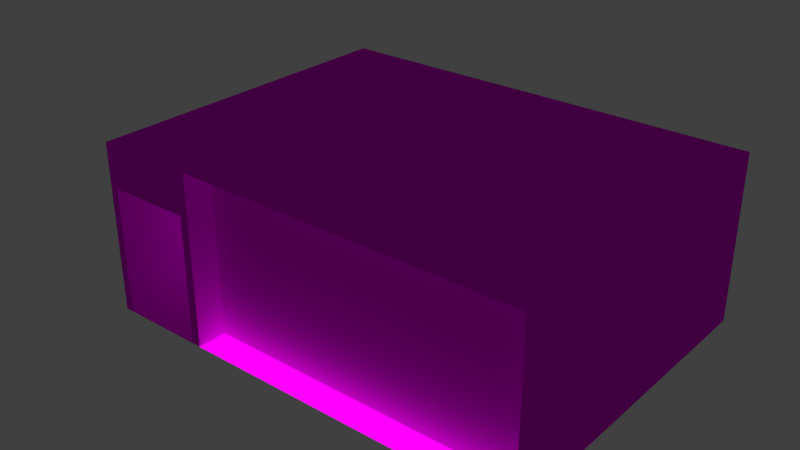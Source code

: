 # Source: Level_01_Room.blend  (saved by Blender 2.79.0; exported with 4.5.12 LTS)
import bpy
from mathutils import Matrix  # noqa: F401  (used for matrix-valued properties, if any)

bpy.ops.wm.read_factory_settings(use_empty=True)
scene = bpy.context.scene
scene.name = 'Scene'

# ---- collections
col_collection_1 = bpy.data.collections.new('Collection 1'); scene.collection.children.link(col_collection_1)

# ---- images (referenced by path relative to the original .blend; pixels are not part of the script)
import os
ASSET_DIR = os.environ.get("B2B_ASSET_DIR", "")  # directory of the original .blend (textures are referenced by path, not embedded)
HERE = os.path.dirname(os.path.abspath(__file__))  # packed textures are extracted next to this script under _unpacked/

def load_image(name, relpath, width, height, colorspace="sRGB"):
    """Load a texture the original file referenced (path relative to the .blend, or extracted next to this script)."""
    p = next((c for c in (os.path.join(HERE, relpath), os.path.join(ASSET_DIR, relpath)) if relpath and os.path.exists(c)), "")
    if p:
        img = bpy.data.images.load(p, check_existing=True)
        img.name = name
    else:  # same state as the original file: an image datablock whose file is absent (Cycles renders it pink)
        img = bpy.data.images.new(name, width, height)
        img.source = "FILE"
        img.filepath = "//" + (relpath or name)
    img.colorspace_settings.name = colorspace
    return img
img_outside_wall_png = load_image('Outside-wall.png', 'Outside-wall.png', 1024, 1024, 'sRGB')
img_wall_jpg_001 = load_image('Wall.jpg.001', 'Wall.jpg', 1024, 1024, 'sRGB')
img_ceiling_png = load_image('Ceiling.png', 'Ceiling.png', 1024, 1024, 'sRGB')
img_carpet_png = load_image('carpet.png', 'carpet.png', 1024, 1024, 'sRGB')
img_floor_jpg = load_image('Floor.jpg', 'Floor.jpg', 1024, 1024, 'sRGB')

# ---- materials (node trees are filled in below, after node groups)
mat_outsidewallmaterial = bpy.data.materials.new('OutsideWallMaterial')
mat_outsidewallmaterial.alpha_threshold = 0.0
mat_outsidewallmaterial.roughness = 0.5
mat_wall = bpy.data.materials.new('Wall')
mat_wall.alpha_threshold = 0.0
mat_wall.roughness = 0.5
mat_outside_roof_mat = bpy.data.materials.new('Outside_Roof_Mat')
mat_outside_roof_mat.alpha_threshold = 0.0
mat_outside_roof_mat.roughness = 0.5
mat_carpet = bpy.data.materials.new('Carpet')
mat_carpet.alpha_threshold = 0.0
mat_carpet.roughness = 0.5
mat_roof_mat = bpy.data.materials.new('Roof_Mat')
mat_roof_mat.alpha_threshold = 0.0
mat_roof_mat.roughness = 0.5
mat_ground_mat = bpy.data.materials.new('Ground_Mat')
mat_ground_mat.alpha_threshold = 0.0
mat_ground_mat.roughness = 0.5

# ---- material node trees
mat_outsidewallmaterial.use_nodes = True; mat_outsidewallmaterial.node_tree.nodes.clear()
_N = mat_outsidewallmaterial.node_tree.nodes; _L = mat_outsidewallmaterial.node_tree.links
n0 = _N.new('ShaderNodeOutputMaterial'); n0.name = 'Material Output'; n0.location = (300, 300)
n1 = _N.new('ShaderNodeBsdfDiffuse'); n1.name = 'Diffuse BSDF'; n1.location = (10, 300)
n2 = _N.new('ShaderNodeTexImage'); n2.name = 'Image Texture'; n2.location = (-180, 300)
n2.width = 140
n2.image = img_outside_wall_png
_L.new(n1.outputs[0], n0.inputs[0])
_L.new(n2.outputs[0], n1.inputs[0])
n0.is_active_output = True
mat_wall.use_nodes = True; mat_wall.node_tree.nodes.clear()
_N = mat_wall.node_tree.nodes; _L = mat_wall.node_tree.links
n0 = _N.new('ShaderNodeOutputMaterial'); n0.name = 'Material Output'; n0.location = (300, 300)
n1 = _N.new('ShaderNodeBsdfDiffuse'); n1.name = 'Diffuse BSDF'; n1.location = (10, 300)
n2 = _N.new('ShaderNodeTexImage'); n2.name = 'Image Texture'; n2.location = (-180, 300)
n2.width = 140
n2.image = img_wall_jpg_001
_L.new(n1.outputs[0], n0.inputs[0])
_L.new(n2.outputs[0], n1.inputs[0])
n0.is_active_output = True
mat_outside_roof_mat.use_nodes = True; mat_outside_roof_mat.node_tree.nodes.clear()
_N = mat_outside_roof_mat.node_tree.nodes; _L = mat_outside_roof_mat.node_tree.links
n0 = _N.new('ShaderNodeOutputMaterial'); n0.name = 'Material Output'; n0.location = (300, 300)
n1 = _N.new('ShaderNodeBsdfDiffuse'); n1.name = 'Diffuse BSDF'; n1.location = (10, 300)
n2 = _N.new('ShaderNodeTexImage'); n2.name = 'Image Texture'; n2.location = (-180, 300)
n2.width = 140
n2.image = img_ceiling_png
_L.new(n1.outputs[0], n0.inputs[0])
_L.new(n2.outputs[0], n1.inputs[0])
n0.is_active_output = True
mat_carpet.use_nodes = True; mat_carpet.node_tree.nodes.clear()
_N = mat_carpet.node_tree.nodes; _L = mat_carpet.node_tree.links
n0 = _N.new('ShaderNodeOutputMaterial'); n0.name = 'Material Output'; n0.location = (300, 300)
n1 = _N.new('ShaderNodeBsdfDiffuse'); n1.name = 'Diffuse BSDF'; n1.location = (10, 300)
n2 = _N.new('ShaderNodeTexImage'); n2.name = 'Image Texture'; n2.location = (-180, 300)
n2.width = 140
n2.image = img_carpet_png
_L.new(n1.outputs[0], n0.inputs[0])
_L.new(n2.outputs[0], n1.inputs[0])
n0.is_active_output = True
mat_roof_mat.use_nodes = True; mat_roof_mat.node_tree.nodes.clear()
_N = mat_roof_mat.node_tree.nodes; _L = mat_roof_mat.node_tree.links
n0 = _N.new('ShaderNodeOutputMaterial'); n0.name = 'Material Output'; n0.location = (300, 300)
n1 = _N.new('ShaderNodeBsdfDiffuse'); n1.name = 'Diffuse BSDF'; n1.location = (10, 300)
n2 = _N.new('ShaderNodeTexImage'); n2.name = 'Image Texture'; n2.location = (-180, 300)
n2.width = 140
n2.image = img_ceiling_png
_L.new(n1.outputs[0], n0.inputs[0])
_L.new(n2.outputs[0], n1.inputs[0])
n0.is_active_output = True
mat_ground_mat.use_nodes = True; mat_ground_mat.node_tree.nodes.clear()
_N = mat_ground_mat.node_tree.nodes; _L = mat_ground_mat.node_tree.links
n0 = _N.new('ShaderNodeOutputMaterial'); n0.name = 'Material Output'; n0.location = (555, 328)
n1 = _N.new('ShaderNodeTexImage'); n1.name = 'Image Texture'; n1.location = (101, 413)
n1.width = 140
n1.image = img_floor_jpg
n2 = _N.new('ShaderNodeMapping'); n2.name = 'Mapping'; n2.location = (-248, 413)
n2.vector_type = 'TEXTURE'
n2.inputs[3].default_value = (0.1, 0.1, 0.1)
n3 = _N.new('ShaderNodeTexCoord'); n3.name = 'Texture Coordinate'; n3.location = (-428, 350)
n4 = _N.new('ShaderNodeEmission'); n4.name = 'Emission'; n4.location = (323, 332)
n5 = _N.new('ShaderNodeVectorMath'); n5.name = 'Vector Math'; n5.location = (0, 0)
n5.operation = 'MAXIMUM'
n5.inputs[1].default_value = (15.0, 15.0, 0.0)
n6 = _N.new('ShaderNodeVectorMath'); n6.name = 'Vector Math.001'; n6.location = (0, 0)
n6.operation = 'MINIMUM'
n6.inputs[1].default_value = (15.0, 15.0, 1.0)
_L.new(n3.outputs[2], n2.inputs[0])
_L.new(n1.outputs[0], n4.inputs[0])
_L.new(n4.outputs[0], n0.inputs[0])
_L.new(n5.outputs[0], n1.inputs[0])
_L.new(n6.outputs[0], n5.inputs[0])
_L.new(n2.outputs[0], n6.inputs[0])
n0.is_active_output = True

# ---- world
world_world = bpy.data.worlds.new('World'); scene.world = world_world
world_world.color = (0.05088, 0.05088, 0.05088)
world_world.use_sun_shadow = False
world_world.sun_shadow_jitter_overblur = 0.0
world_world.cycles.sampling_method = 'MANUAL'

# ---- meshes
me_outside_wall_infront_of_door_struct = bpy.data.meshes.new('Outside_Wall_Infront_of_Door_Struct')
me_outside_wall_infront_of_door_struct.from_pydata([(-1.0, -1.0, 0.0), (1.0, -1.0, 0.0), (-1.0, 1.0, 0.0), (1.0, 1.0, 0.0)], [], [(0, 1, 3, 2)])
_uv = me_outside_wall_infront_of_door_struct.uv_layers.new(name='UVMap')
_uv.uv.foreach_set('vector', [-0.9997, -0.9957, 2.0, -0.9957, 2.0, 1.992, -0.9997, 1.992])
me_outside_wall_infront_of_door_struct.materials.append(mat_outsidewallmaterial)
me_outside_wall_infront_of_door_struct.use_remesh_preserve_volume = False
me_outside_wall_infront_of_door_struct.use_remesh_preserve_attributes = False
me_outside_wall_infront_of_door_struct.use_mirror_vertex_groups = False
me_outside_wall_infront_of_door_struct.update()
me_outside_wall_opposite_door_stuct = bpy.data.meshes.new('Outside_Wall_Opposite_Door_Stuct')
me_outside_wall_opposite_door_stuct.from_pydata([(-1.0, -1.0, 0.0), (1.0, -1.0, 0.0), (-1.0, 1.0, 0.0), (1.0, 1.0, 0.0)], [], [(0, 1, 3, 2)])
_uv = me_outside_wall_opposite_door_stuct.uv_layers.new(name='UVMap')
_uv.uv.foreach_set('vector', [-0.9997, -0.9957, 2.0, -0.9957, 2.0, 1.992, -0.9997, 1.992])
me_outside_wall_opposite_door_stuct.materials.append(mat_outsidewallmaterial)
me_outside_wall_opposite_door_stuct.use_remesh_preserve_volume = False
me_outside_wall_opposite_door_stuct.use_remesh_preserve_attributes = False
me_outside_wall_opposite_door_stuct.use_mirror_vertex_groups = False
me_outside_wall_opposite_door_stuct.update()
me_outside_wall_other_door_struct = bpy.data.meshes.new('Outside_Wall_Other_Door_Struct')
me_outside_wall_other_door_struct.from_pydata([(-0.3501, -1.0, 0.0), (0.25, -1.0, 0.0), (-0.3501, 1.0, 0.0), (0.25, 1.0, 0.0), (-0.3, -1.0, 0.0), (0.1999, -1.0, 0.0), (0.1999, 1.0, 0.0), (-0.3, 1.0, 0.0), (-0.3, 0.5, 0.0), (0.1999, 0.5, 0.0), (0.575, -0.5, 0.0), (0.575, 0.0, 0.0), (0.575, 0.5, 0.0)], [], [(8, 9, 6, 7), (4, 8, 7, 2, 0), (1, 3, 6, 9, 5)])
_uv = me_outside_wall_other_door_struct.uv_layers.new(name='UVMap')
_uv.uv.foreach_set('vector', [-0.7495, 1.245, 1.75, 1.245, 1.75, 1.992, -0.7495, 1.992, -0.7495, -0.996, -0.7495, 1.245, -0.7495, 1.992, -1.0, 1.992, -1.0, -0.996, 2.0, -0.996, 2.0, 1.992, 1.75, 1.992, 1.75, 1.245, 1.75, -0.996])
me_outside_wall_other_door_struct.materials.append(mat_outsidewallmaterial)
me_outside_wall_other_door_struct.use_remesh_preserve_volume = False
me_outside_wall_other_door_struct.use_remesh_preserve_attributes = False
me_outside_wall_other_door_struct.use_mirror_vertex_groups = False
me_outside_wall_other_door_struct.update()
me_wall_left_of_door_struct = bpy.data.meshes.new('Wall_Left_Of_Door_Struct')
me_wall_left_of_door_struct.from_pydata([(-1.0, -1.0, 0.0), (1.0, -1.0, 0.0), (-1.0, 1.0, 0.0), (1.0, 1.0, 0.0)], [], [(0, 1, 3, 2)])
_uv = me_wall_left_of_door_struct.uv_layers.new(name='UVMap')
_uv.uv.foreach_set('vector', [-0.5154, 0.003786, 1.459, 0.003786, 1.459, 0.9908, -0.5154, 0.9908])
me_wall_left_of_door_struct.materials.append(mat_wall)
me_wall_left_of_door_struct.use_remesh_preserve_volume = False
me_wall_left_of_door_struct.use_remesh_preserve_attributes = False
me_wall_left_of_door_struct.use_mirror_vertex_groups = False
me_wall_left_of_door_struct.update()
me_outside_wall_door_struct = bpy.data.meshes.new('Outside_Wall_Door_Struct')
me_outside_wall_door_struct.from_pydata([(-1.0, -1.0, 1.44e-11), (1.0, -1.0, 1.44e-11), (-1.0, 1.0, -1.918e-12), (1.0, 1.0, -1.918e-12), (-0.25, -1.0, 1.44e-11), (0.25, -1.0, 1.44e-11), (0.25, 1.0, -1.918e-12), (-0.25, 1.0, -1.918e-12), (-0.25, 0.5, 0.0), (0.25, 0.5, 0.0)], [], [(4, 8, 7, 2, 0), (8, 9, 6, 7), (1, 3, 6, 9, 5)])
_uv = me_outside_wall_door_struct.uv_layers.new(name='UVMap')
_uv.uv.foreach_set('vector', [-0.5154, -0.9832, -0.5154, 1.238, -0.5154, 1.978, -2.489, 1.978, -2.489, -0.9832, -0.5154, 1.238, 1.459, 1.238, 1.459, 1.978, -0.5154, 1.978, 3.433, -0.9832, 3.433, 1.978, 1.459, 1.978, 1.459, 1.238, 1.459, -0.9832])
me_outside_wall_door_struct.materials.append(mat_outsidewallmaterial)
me_outside_wall_door_struct.use_remesh_preserve_volume = False
me_outside_wall_door_struct.use_remesh_preserve_attributes = False
me_outside_wall_door_struct.use_mirror_vertex_groups = False
me_outside_wall_door_struct.update()
me_outside_roof_struct = bpy.data.meshes.new('Outside_Roof_Struct')
me_outside_roof_struct.from_pydata([(-1.0, -1.0, 0.0), (1.0, -1.0, 0.0), (-1.0, 1.0, 0.0), (1.0, 1.0, 0.0)], [], [(0, 1, 3, 2)])
_uv = me_outside_roof_struct.uv_layers.new(name='UVMap')
_uv.uv.foreach_set('vector', [0.3192, 9.999e-05, 0.6808, 9.999e-05, 0.6808, 0.9999, 0.3192, 0.9999])
me_outside_roof_struct.materials.append(mat_outside_roof_mat)
me_outside_roof_struct.use_remesh_preserve_volume = False
me_outside_roof_struct.use_remesh_preserve_attributes = False
me_outside_roof_struct.use_mirror_vertex_groups = False
me_outside_roof_struct.update()
me_wall_right_of_door_struct = bpy.data.meshes.new('Wall_Right_Of_Door_Struct')
me_wall_right_of_door_struct.from_pydata([(-1.0, -1.0, 0.0), (1.0, -1.0, 0.0), (-1.0, 1.0, 0.0), (1.0, 1.0, 0.0)], [], [(0, 1, 3, 2)])
_uv = me_wall_right_of_door_struct.uv_layers.new(name='UVMap')
_uv.uv.foreach_set('vector', [-0.5154, 0.003786, 1.459, 0.003786, 1.459, 0.9908, -0.5154, 0.9908])
me_wall_right_of_door_struct.materials.append(mat_wall)
me_wall_right_of_door_struct.use_remesh_preserve_volume = False
me_wall_right_of_door_struct.use_remesh_preserve_attributes = False
me_wall_right_of_door_struct.use_mirror_vertex_groups = False
me_wall_right_of_door_struct.update()
me_wall_door_struct = bpy.data.meshes.new('Wall_Door_Struct')
me_wall_door_struct.from_pydata([(-1.0, -1.0, 0.0), (1.0, -1.0, 0.0), (-1.0, 1.0, 0.0), (1.0, 1.0, 0.0), (-0.25, -1.0, 0.0), (0.25, -1.0, 0.0), (0.25, 1.0, 0.0), (-0.25, 1.0, 0.0), (-1.0, 0.5, 0.0), (-1.0, 0.0, 0.0), (-1.0, -0.5, 0.0), (1.0, -0.5, 0.0), (1.0, 0.0, 0.0), (1.0, 0.5, 0.0), (-0.25, -0.5, 0.0), (-0.25, 0.0, 0.0), (-0.25, 0.5, 0.0), (0.25, -0.5, 0.0), (0.25, 0.0, 0.0), (0.25, 0.5, 0.0)], [], [(19, 13, 3, 6), (8, 16, 7, 2), (16, 19, 6, 7), (0, 4, 14, 10), (10, 14, 15, 9), (9, 15, 16, 8), (5, 1, 11, 17), (17, 11, 12, 18), (18, 12, 13, 19)])
_uv = me_wall_door_struct.uv_layers.new(name='UVMap')
_uv.uv.foreach_set('vector', [0.8007, 0.744, 1.459, 0.744, 1.459, 0.9908, 0.8007, 0.9908, -0.5154, 0.744, 0.1426, 0.744, 0.1426, 0.9908, -0.5154, 0.9908, 0.1426, 0.744, 0.8007, 0.744, 0.8007, 0.9908, 0.1426, 0.9908, -0.5154, 0.003786, 0.1426, 0.003786, 0.1426, 0.2505, -0.5154, 0.2505, -0.5154, 0.2505, 0.1426, 0.2505, 0.1426, 0.4973, -0.5154, 0.4973, -0.5154, 0.4973, 0.1426, 0.4973, 0.1426, 0.744, -0.5154, 0.744, 0.8007, 0.003786, 1.459, 0.003786, 1.459, 0.2505, 0.8007, 0.2505, 0.8007, 0.2505, 1.459, 0.2505, 1.459, 0.4973, 0.8007, 0.4973, 0.8007, 0.4973, 1.459, 0.4973, 1.459, 0.744, 0.8007, 0.744])
me_wall_door_struct.materials.append(mat_wall)
me_wall_door_struct.use_remesh_preserve_volume = False
me_wall_door_struct.use_remesh_preserve_attributes = False
me_wall_door_struct.use_mirror_vertex_groups = False
me_wall_door_struct.update()
me_wall_behind_player_struct = bpy.data.meshes.new('Wall_Behind_Player_Struct')
me_wall_behind_player_struct.from_pydata([(-1.0, -1.0, 0.0), (1.0, -1.0, 0.0), (-1.0, 1.0, 0.0), (1.0, 1.0, 0.0)], [], [(0, 1, 3, 2)])
_uv = me_wall_behind_player_struct.uv_layers.new(name='UVMap')
_uv.uv.foreach_set('vector', [-0.5154, 0.003786, 1.459, 0.003786, 1.459, 0.9908, -0.5154, 0.9908])
me_wall_behind_player_struct.materials.append(mat_wall)
me_wall_behind_player_struct.use_remesh_preserve_volume = False
me_wall_behind_player_struct.use_remesh_preserve_attributes = False
me_wall_behind_player_struct.use_mirror_vertex_groups = False
me_wall_behind_player_struct.update()
me_outside_ground_stuct = bpy.data.meshes.new('Outside_Ground_Stuct')
me_outside_ground_stuct.from_pydata([(-1.0, -1.0, 0.0), (1.0, -1.0, 0.0), (-1.0, 1.0, 0.0), (1.0, 1.0, 0.0)], [], [(0, 1, 3, 2)])
_uv = me_outside_ground_stuct.uv_layers.new(name='UVMap')
_uv.uv.foreach_set('vector', [-1.817, 1.198, -1.817, -0.1985, 2.817, -0.1985, 2.817, 1.198])
me_outside_ground_stuct.materials.append(mat_carpet)
me_outside_ground_stuct.use_remesh_preserve_volume = False
me_outside_ground_stuct.use_remesh_preserve_attributes = False
me_outside_ground_stuct.use_mirror_vertex_groups = False
me_outside_ground_stuct.update()
me_room_roof_struct = bpy.data.meshes.new('Room_Roof_Struct')
me_room_roof_struct.from_pydata([(-1.0, -1.0, 0.0), (1.0, -1.0, 0.0), (-1.0, 1.0, 0.0), (1.0, 1.0, 0.0)], [], [(0, 1, 3, 2)])
_uv = me_room_roof_struct.uv_layers.new(name='UVMap')
_uv.uv.foreach_set('vector', [-0.521, -0.521, 1.521, -0.521, 1.521, 1.521, -0.521, 1.521])
me_room_roof_struct.materials.append(mat_roof_mat)
me_room_roof_struct.use_remesh_preserve_volume = False
me_room_roof_struct.use_remesh_preserve_attributes = False
me_room_roof_struct.use_mirror_vertex_groups = False
me_room_roof_struct.update()
me_room_ground_struct = bpy.data.meshes.new('Room_Ground_Struct')
me_room_ground_struct.from_pydata([(-1.0, -1.0, 0.0), (1.0, -1.0, 0.0), (-1.0, 1.0, 0.0), (1.0, 1.0, 0.0)], [], [(0, 1, 3, 2)])
_uv = me_room_ground_struct.uv_layers.new(name='UVMap')
_uv.uv.foreach_set('vector', [3.453, 3.453, -2.453, 3.453, -2.453, -2.453, 3.453, -2.453])
me_room_ground_struct.materials.append(mat_ground_mat)
me_room_ground_struct.use_remesh_preserve_volume = False
me_room_ground_struct.use_remesh_preserve_attributes = False
me_room_ground_struct.use_mirror_vertex_groups = False
me_room_ground_struct.update()

# ---- objects
ob_outside_wall_infront_of_door = bpy.data.objects.new('Outside Wall Infront of Door', me_outside_wall_infront_of_door_struct)
ob_outside_wall_opposite_door = bpy.data.objects.new('Outside Wall Opposite Door', me_outside_wall_opposite_door_stuct)
ob_outside_wall_other_door = bpy.data.objects.new('Outside Wall Other Door', me_outside_wall_other_door_struct)
ob_wall_left_of_door = bpy.data.objects.new('Wall Left Of Door', me_wall_left_of_door_struct)
ob_outside_wall_door = bpy.data.objects.new('Outside Wall Door', me_outside_wall_door_struct)
ob_outside_roof = bpy.data.objects.new('Outside Roof', me_outside_roof_struct)
ob_wall_right_of_door = bpy.data.objects.new('Wall Right Of Door', me_wall_right_of_door_struct)
ob_wall_door = bpy.data.objects.new('Wall Door', me_wall_door_struct)
ob_wall_behind_player = bpy.data.objects.new('Wall Behind Player', me_wall_behind_player_struct)
ob_outside_ground = bpy.data.objects.new('Outside Ground', me_outside_ground_stuct)
ob_room_roof = bpy.data.objects.new('Room Roof', me_room_roof_struct)
ob_room_ground = bpy.data.objects.new('Room Ground', me_room_ground_struct)

# ---- transforms, parenting, visibility, modifiers, constraints
ob_outside_wall_infront_of_door.location = (-3.193, 0.0, 1.0)
ob_outside_wall_infront_of_door.rotation_euler = (1.571, 0.0, 1.571)
ob_outside_wall_infront_of_door.scale = (2.0, 1.0, 1.0)
ob_outside_wall_infront_of_door.lineart.crease_threshold = 0.0
ob_outside_wall_opposite_door.location = (-2.6, 2.0, 1.0)
ob_outside_wall_opposite_door.rotation_euler = (1.571, 0.0, 0.0)
ob_outside_wall_opposite_door.scale = (0.6, 1.0, 1.0)
ob_outside_wall_opposite_door.lineart.crease_threshold = 0.0
ob_outside_wall_other_door.location = (-2.7, -2.0, 1.0)
ob_outside_wall_other_door.rotation_euler = (1.571, -0.0, 3.142)
ob_outside_wall_other_door.scale = (2.0, 1.0, 1.0)
ob_outside_wall_other_door.lineart.crease_threshold = 0.0
ob_wall_left_of_door.location = (0.0, -1.65, 1.0)
ob_wall_left_of_door.rotation_euler = (1.571, 0.0, 3.142)
ob_wall_left_of_door.scale = (2.0, 1.0, 1.0)
ob_wall_left_of_door.lineart.crease_threshold = 0.0
ob_outside_wall_door.location = (-2.003, 0.0, 1.0)
ob_outside_wall_door.rotation_euler = (1.571, -0.0, 11.0)
ob_outside_wall_door.scale = (2.0, 1.0, 1.0)
ob_outside_wall_door.lineart.crease_threshold = 0.0
ob_outside_roof.location = (-2.6, 0.0, 2.0)
ob_outside_roof.rotation_euler = (0.0, 3.142, 0.0)
ob_outside_roof.scale = (0.6, 2.0, 1.0)
ob_outside_roof.lineart.crease_threshold = 0.0
ob_wall_right_of_door.location = (0.0, 1.65, 1.0)
ob_wall_right_of_door.rotation_euler = (1.571, 0.0, 0.0)
ob_wall_right_of_door.scale = (2.0, 1.0, 1.0)
ob_wall_right_of_door.lineart.crease_threshold = 0.0
ob_wall_door.location = (-2.0, 0.0, 1.0)
ob_wall_door.rotation_euler = (1.571, 0.0, 1.571)
ob_wall_door.scale = (2.0, 1.0, 1.0)
ob_wall_door.lineart.crease_threshold = 0.0
ob_wall_behind_player.location = (2.0, 0.0, 1.0)
ob_wall_behind_player.rotation_euler = (1.571, 0.0, -1.571)
ob_wall_behind_player.scale = (2.0, 1.0, 1.0)
ob_wall_behind_player.lineart.crease_threshold = 0.0
ob_outside_ground.location = (-2.6, 0.0, 0.0)
ob_outside_ground.scale = (0.6, 2.0, 1.0)
ob_outside_ground.lineart.crease_threshold = 0.0
ob_room_roof.location = (0.0, 0.0, 2.0)
ob_room_roof.rotation_euler = (0.0, 3.142, 0.0)
ob_room_roof.scale = (2.0, 2.0, 1.0)
ob_room_roof.lineart.crease_threshold = 0.0
ob_room_ground.location = (0.0, 0.0, 0.0)
ob_room_ground.rotation_euler = (0.0, 0.0, 1.571)
ob_room_ground.scale = (2.0, 2.0, 1.0)
ob_room_ground.lineart.crease_threshold = 0.0

# ---- collection membership
col_collection_1.objects.link(ob_outside_wall_infront_of_door)
col_collection_1.objects.link(ob_outside_wall_opposite_door)
col_collection_1.objects.link(ob_outside_wall_other_door)
col_collection_1.objects.link(ob_wall_left_of_door)
col_collection_1.objects.link(ob_outside_wall_door)
col_collection_1.objects.link(ob_outside_roof)
col_collection_1.objects.link(ob_wall_right_of_door)
col_collection_1.objects.link(ob_wall_door)
col_collection_1.objects.link(ob_wall_behind_player)
col_collection_1.objects.link(ob_outside_ground)
col_collection_1.objects.link(ob_room_roof)
col_collection_1.objects.link(ob_room_ground)

# ---- scene / render settings (as saved in the file)
scene.frame_start = 1; scene.frame_end = 250; scene.frame_set(1)
scene.render.engine = 'CYCLES'
scene.render.resolution_percentage = 50
scene.render.dither_intensity = 0.0
scene.cycles.use_denoising = False
scene.cycles.samples = 128
scene.cycles.sampling_pattern = 'TABULATED_SOBOL'
scene.cycles.use_adaptive_sampling = False
scene.cycles.use_light_tree = False
scene.cycles.blur_glossy = 0.0
scene.cycles.sample_clamp_indirect = 0.0
scene.view_settings.view_transform = 'Standard'
bpy.context.view_layer.update()

# ---- added for rendering (the .blend has no active camera): camera
cam_auto = bpy.data.cameras.new('AutoCamera')
cam_auto.lens = 50.0
cam_auto.sensor_width = 36.0
cam_auto.clip_end = 1000.0
ob_auto_camera = bpy.data.objects.new('AutoCamera', cam_auto)
scene.collection.objects.link(ob_auto_camera)
ob_auto_camera.location = (5.88807, -8.17569, 6.45031)
ob_auto_camera.rotation_euler = (1.09748, -7.21219e-08, 0.694738)
scene.camera = ob_auto_camera
bpy.context.view_layer.update()
